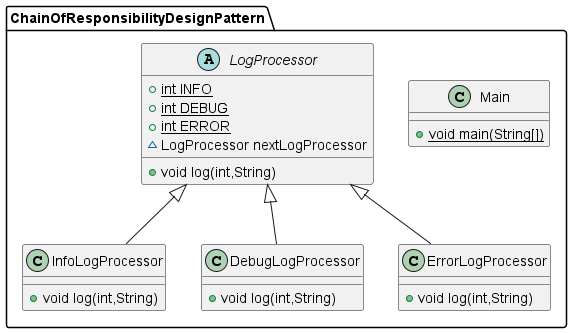

The diagram above was rendered by PlantUML. Its source (embedded in the PNG):
@startuml
class ChainOfResponsibilityDesignPattern.InfoLogProcessor {
+ void log(int,String)
}

class ChainOfResponsibilityDesignPattern.Main {
+ {static} void main(String[])
}

class ChainOfResponsibilityDesignPattern.DebugLogProcessor {
+ void log(int,String)
}

class ChainOfResponsibilityDesignPattern.ErrorLogProcessor {
+ void log(int,String)
}

abstract class ChainOfResponsibilityDesignPattern.LogProcessor {
+ {static} int INFO
+ {static} int DEBUG
+ {static} int ERROR
~ LogProcessor nextLogProcessor
+ void log(int,String)
}




ChainOfResponsibilityDesignPattern.LogProcessor <|-- ChainOfResponsibilityDesignPattern.InfoLogProcessor
ChainOfResponsibilityDesignPattern.LogProcessor <|-- ChainOfResponsibilityDesignPattern.DebugLogProcessor
ChainOfResponsibilityDesignPattern.LogProcessor <|-- ChainOfResponsibilityDesignPattern.ErrorLogProcessor
@enduml